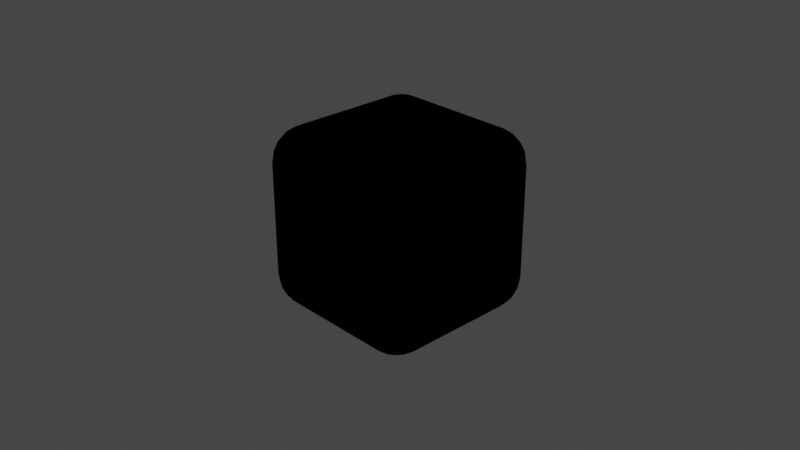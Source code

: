 # Source: Rounded_Cube.blend  (saved by Blender 2.93.21; exported with 4.5.12 LTS)
import bpy
from mathutils import Matrix  # noqa: F401  (used for matrix-valued properties, if any)

bpy.ops.wm.read_factory_settings(use_empty=True)
scene = bpy.context.scene
scene.name = 'Scene'

# ---- collections
col_collection = bpy.data.collections.new('Collection'); scene.collection.children.link(col_collection)

# ---- materials (node trees are filled in below, after node groups)
mat_cube = bpy.data.materials.new('Cube')
mat_cube.alpha_threshold = 0.0
mat_cube.use_transparent_shadow = False
mat_cube.line_color = (0.0, 0.0, 0.0, 1.0)

# ---- material node trees
mat_cube.use_nodes = True; mat_cube.node_tree.nodes.clear()
_N = mat_cube.node_tree.nodes; _L = mat_cube.node_tree.links
n0 = _N.new('ShaderNodeOutputMaterial'); n0.name = 'Material Output'; n0.location = (300, 300)
n1 = _N.new('ShaderNodeBsdfToon'); n1.name = 'Toon BSDF'; n1.location = (10, 300)
n1.inputs[0].default_value = (1.0, 1.0, 1.0, 1.0)
n2 = _N.new('ShaderNodeEeveeSpecular'); n2.name = 'Specular'; n2.location = (100, 300)
n2.inputs[0].default_value = (0.08144, 0.4216, 0.8, 1.0)
n2.inputs[1].default_value = (0.05096, 0.5277, 0.2477, 1.0)
n2.inputs[2].default_value = 0.5
_L.new(n2.outputs[0], n0.inputs[0])
n0.is_active_output = True

# ---- world
world_world = bpy.data.worlds.new('World'); scene.world = world_world
world_world.use_nodes = True; world_world.node_tree.nodes.clear()
_N = world_world.node_tree.nodes; _L = world_world.node_tree.links
n0 = _N.new('ShaderNodeOutputWorld'); n0.name = 'World Output'; n0.location = (300, 300)
n1 = _N.new('ShaderNodeBackground'); n1.name = 'Background'; n1.location = (10, 300)
n1.inputs[0].default_value = (0.05088, 0.05088, 0.05088, 1.0)
_L.new(n1.outputs[0], n0.inputs[0])
n0.is_active_output = True
world_world.color = (0.05088, 0.05088, 0.05088)
world_world.use_sun_shadow = False
world_world.sun_shadow_jitter_overblur = 0.0

# ---- cameras
cam_camera = bpy.data.cameras.new('Camera')
cam_camera.clip_end = 100.0
cam_camera.ortho_scale = 7.314

# ---- lights
light_light = bpy.data.lights.new('Light', 'POINT')
light_light.transmission_factor = 0.0
light_light.energy = 1000.0
light_light.shadow_soft_size = 0.1
light_light.shadow_maximum_resolution = 0.006
light_light.use_absolute_resolution = True

# ---- meshes
me_cube = bpy.data.meshes.new('Cube')
me_cube.from_pydata([(0.6184, 1.0, 0.6184), (0.6184, 0.6184, 1.0), (1.0, 0.6184, 0.6184), (0.6184, 0.9813, 0.7363), (0.6184, 0.9271, 0.8427), (0.7363, 0.9813, 0.6184), (0.7395, 0.9592, 0.7402), (0.7355, 0.9081, 0.8375), (0.8427, 0.9271, 0.6184), (0.8377, 0.9078, 0.7358), (0.8203, 0.8715, 0.8203), (0.7363, 0.6184, 0.9813), (0.8427, 0.6184, 0.9271), (0.6184, 0.7363, 0.9813), (0.7402, 0.7395, 0.9592), (0.8375, 0.7355, 0.9081), (0.6184, 0.8427, 0.9271), (0.7358, 0.8377, 0.9078), (0.8203, 0.8203, 0.8715), (0.9813, 0.7363, 0.6184), (0.9271, 0.8427, 0.6184), (0.9813, 0.6184, 0.7363), (0.9592, 0.7402, 0.7395), (0.9081, 0.8375, 0.7355), (0.9271, 0.6184, 0.8427), (0.9078, 0.7358, 0.8377), (0.8715, 0.8203, 0.8203), (0.6184, 0.6184, -1.0), (0.6184, 1.0, -0.6184), (1.0, 0.6184, -0.6184), (0.6184, 0.7363, -0.9813), (0.6184, 0.8427, -0.9271), (0.7363, 0.6184, -0.9813), (0.7395, 0.7402, -0.9592), (0.7355, 0.8375, -0.9081), (0.8427, 0.6184, -0.9271), (0.8377, 0.7358, -0.9078), (0.8203, 0.8203, -0.8715), (0.7363, 0.9813, -0.6184), (0.8427, 0.9271, -0.6184), (0.6184, 0.9813, -0.7363), (0.7402, 0.9592, -0.7395), (0.8375, 0.9081, -0.7355), (0.6184, 0.9271, -0.8427), (0.7358, 0.9078, -0.8377), (0.8203, 0.8715, -0.8203), (0.9813, 0.6184, -0.7363), (0.9271, 0.6184, -0.8427), (0.9813, 0.7363, -0.6184), (0.9592, 0.7395, -0.7402), (0.9081, 0.7355, -0.8375), (0.9271, 0.8427, -0.6184), (0.9078, 0.8377, -0.7358), (0.8715, 0.8203, -0.8203), (1.0, -0.6184, 0.6184), (0.6184, -0.6184, 1.0), (0.6184, -1.0, 0.6184), (0.9813, -0.6184, 0.7363), (0.9271, -0.6184, 0.8427), (0.9813, -0.7363, 0.6184), (0.9592, -0.7395, 0.7402), (0.9081, -0.7355, 0.8375), (0.9271, -0.8427, 0.6184), (0.9078, -0.8377, 0.7358), (0.8715, -0.8203, 0.8203), (0.6184, -0.7363, 0.9813), (0.6184, -0.8427, 0.9271), (0.7363, -0.6184, 0.9813), (0.7395, -0.7402, 0.9592), (0.7355, -0.8375, 0.9081), (0.8427, -0.6184, 0.9271), (0.8377, -0.7358, 0.9078), (0.8203, -0.8203, 0.8715), (0.7363, -0.9813, 0.6184), (0.8427, -0.9271, 0.6184), (0.6184, -0.9813, 0.7363), (0.7402, -0.9592, 0.7395), (0.8375, -0.9081, 0.7355), (0.6184, -0.9271, 0.8427), (0.7358, -0.9078, 0.8377), (0.8203, -0.8715, 0.8203), (1.0, -0.6184, -0.6184), (0.6184, -1.0, -0.6184), (0.6184, -0.6184, -1.0), (0.9813, -0.7363, -0.6184), (0.9271, -0.8427, -0.6184), (0.9813, -0.6184, -0.7363), (0.9592, -0.7402, -0.7395), (0.9081, -0.8375, -0.7355), (0.9271, -0.6184, -0.8427), (0.9078, -0.7358, -0.8377), (0.8715, -0.8203, -0.8203), (0.6184, -0.9813, -0.7363), (0.6184, -0.9271, -0.8427), (0.7363, -0.9813, -0.6184), (0.7395, -0.9592, -0.7402), (0.7355, -0.9081, -0.8375), (0.8427, -0.9271, -0.6184), (0.8377, -0.9078, -0.7358), (0.8203, -0.8715, -0.8203), (0.7363, -0.6184, -0.9813), (0.8427, -0.6184, -0.9271), (0.6184, -0.7363, -0.9813), (0.7402, -0.7395, -0.9592), (0.8375, -0.7355, -0.9081), (0.6184, -0.8427, -0.9271), (0.7358, -0.8377, -0.9078), (0.8203, -0.8203, -0.8715), (-0.6184, 1.0, 0.6184), (-1.0, 0.6184, 0.6184), (-0.6184, 0.6184, 1.0), (-0.7363, 0.9813, 0.6184), (-0.8427, 0.9271, 0.6184), (-0.6184, 0.9813, 0.7363), (-0.7402, 0.9592, 0.7395), (-0.8375, 0.9081, 0.7355), (-0.6184, 0.9271, 0.8427), (-0.7358, 0.9078, 0.8377), (-0.8203, 0.8715, 0.8203), (-0.9813, 0.6184, 0.7363), (-0.9271, 0.6184, 0.8427), (-0.9813, 0.7363, 0.6184), (-0.9592, 0.7395, 0.7402), (-0.9081, 0.7355, 0.8375), (-0.9271, 0.8427, 0.6184), (-0.9078, 0.8377, 0.7358), (-0.8715, 0.8203, 0.8203), (-0.6184, 0.7363, 0.9813), (-0.6184, 0.8427, 0.9271), (-0.7363, 0.6184, 0.9813), (-0.7395, 0.7402, 0.9592), (-0.7355, 0.8375, 0.9081), (-0.8427, 0.6184, 0.9271), (-0.8377, 0.7358, 0.9078), (-0.8203, 0.8203, 0.8715), (-1.0, 0.6184, -0.6184), (-0.6184, 1.0, -0.6184), (-0.6184, 0.6184, -1.0), (-0.9813, 0.7363, -0.6184), (-0.9271, 0.8427, -0.6184), (-0.9813, 0.6184, -0.7363), (-0.9592, 0.7402, -0.7395), (-0.9081, 0.8375, -0.7355), (-0.9271, 0.6184, -0.8427), (-0.9078, 0.7358, -0.8377), (-0.8715, 0.8203, -0.8203), (-0.6184, 0.9813, -0.7363), (-0.6184, 0.9271, -0.8427), (-0.7363, 0.9813, -0.6184), (-0.7395, 0.9592, -0.7402), (-0.7355, 0.9081, -0.8375), (-0.8427, 0.9271, -0.6184), (-0.8377, 0.9078, -0.7358), (-0.8203, 0.8715, -0.8203), (-0.7363, 0.6184, -0.9813), (-0.8427, 0.6184, -0.9271), (-0.6184, 0.7363, -0.9813), (-0.7402, 0.7395, -0.9592), (-0.8375, 0.7355, -0.9081), (-0.6184, 0.8427, -0.9271), (-0.7358, 0.8377, -0.9078), (-0.8203, 0.8203, -0.8715), (-1.0, -0.6184, 0.6184), (-0.6184, -1.0, 0.6184), (-0.6184, -0.6184, 1.0), (-0.9813, -0.7363, 0.6184), (-0.9271, -0.8427, 0.6184), (-0.9813, -0.6184, 0.7363), (-0.9592, -0.7402, 0.7395), (-0.9081, -0.8375, 0.7355), (-0.9271, -0.6184, 0.8427), (-0.9078, -0.7358, 0.8377), (-0.8715, -0.8203, 0.8203), (-0.6184, -0.9813, 0.7363), (-0.6184, -0.9271, 0.8427), (-0.7363, -0.9813, 0.6184), (-0.7395, -0.9592, 0.7402), (-0.7355, -0.9081, 0.8375), (-0.8427, -0.9271, 0.6184), (-0.8377, -0.9078, 0.7358), (-0.8203, -0.8715, 0.8203), (-0.7363, -0.6184, 0.9813), (-0.8427, -0.6184, 0.9271), (-0.6184, -0.7363, 0.9813), (-0.7402, -0.7395, 0.9592), (-0.8375, -0.7355, 0.9081), (-0.6184, -0.8427, 0.9271), (-0.7358, -0.8377, 0.9078), (-0.8203, -0.8203, 0.8715), (-0.6184, -0.6184, -1.0), (-0.6184, -1.0, -0.6184), (-1.0, -0.6184, -0.6184), (-0.6184, -0.7363, -0.9813), (-0.6184, -0.8427, -0.9271), (-0.7363, -0.6184, -0.9813), (-0.7395, -0.7402, -0.9592), (-0.7355, -0.8375, -0.9081), (-0.8427, -0.6184, -0.9271), (-0.8377, -0.7358, -0.9078), (-0.8203, -0.8203, -0.8715), (-0.7363, -0.9813, -0.6184), (-0.8427, -0.9271, -0.6184), (-0.6184, -0.9813, -0.7363), (-0.7402, -0.9592, -0.7395), (-0.8375, -0.9081, -0.7355), (-0.6184, -0.9271, -0.8427), (-0.7358, -0.9078, -0.8377), (-0.8203, -0.8715, -0.8203), (-0.9813, -0.6184, -0.7363), (-0.9271, -0.6184, -0.8427), (-0.9813, -0.7363, -0.6184), (-0.9592, -0.7395, -0.7402), (-0.9081, -0.7355, -0.8375), (-0.9271, -0.8427, -0.6184), (-0.9078, -0.8377, -0.7358), (-0.8715, -0.8203, -0.8203)], [], [(137, 27, 83, 189), (191, 162, 109, 135), (82, 56, 163, 190), (1, 110, 164, 55), (29, 2, 54, 81), (0, 3, 6, 5), (3, 4, 7, 6), (4, 16, 17, 7), (5, 6, 9, 8), (6, 7, 10, 9), (7, 17, 18, 10), (1, 11, 14, 13), (11, 12, 15, 14), (12, 24, 25, 15), (13, 14, 17, 16), (14, 15, 18, 17), (15, 25, 26, 18), (2, 19, 22, 21), (19, 20, 23, 22), (20, 8, 9, 23), (21, 22, 25, 24), (22, 23, 26, 25), (23, 9, 10, 26), (10, 18, 26), (27, 30, 33, 32), (30, 31, 34, 33), (31, 43, 44, 34), (32, 33, 36, 35), (33, 34, 37, 36), (34, 44, 45, 37), (28, 38, 41, 40), (38, 39, 42, 41), (39, 51, 52, 42), (40, 41, 44, 43), (41, 42, 45, 44), (42, 52, 53, 45), (29, 46, 49, 48), (46, 47, 50, 49), (47, 35, 36, 50), (48, 49, 52, 51), (49, 50, 53, 52), (50, 36, 37, 53), (37, 45, 53), (54, 57, 60, 59), (57, 58, 61, 60), (58, 70, 71, 61), (59, 60, 63, 62), (60, 61, 64, 63), (61, 71, 72, 64), (55, 65, 68, 67), (65, 66, 69, 68), (66, 78, 79, 69), (67, 68, 71, 70), (68, 69, 72, 71), (69, 79, 80, 72), (56, 73, 76, 75), (73, 74, 77, 76), (74, 62, 63, 77), (75, 76, 79, 78), (76, 77, 80, 79), (77, 63, 64, 80), (64, 72, 80), (81, 84, 87, 86), (84, 85, 88, 87), (85, 97, 98, 88), (86, 87, 90, 89), (87, 88, 91, 90), (88, 98, 99, 91), (82, 92, 95, 94), (92, 93, 96, 95), (93, 105, 106, 96), (94, 95, 98, 97), (95, 96, 99, 98), (96, 106, 107, 99), (83, 100, 103, 102), (100, 101, 104, 103), (101, 89, 90, 104), (102, 103, 106, 105), (103, 104, 107, 106), (104, 90, 91, 107), (91, 99, 107), (108, 111, 114, 113), (111, 112, 115, 114), (112, 124, 125, 115), (113, 114, 117, 116), (114, 115, 118, 117), (115, 125, 126, 118), (109, 119, 122, 121), (119, 120, 123, 122), (120, 132, 133, 123), (121, 122, 125, 124), (122, 123, 126, 125), (123, 133, 134, 126), (110, 127, 130, 129), (127, 128, 131, 130), (128, 116, 117, 131), (129, 130, 133, 132), (130, 131, 134, 133), (131, 117, 118, 134), (118, 126, 134), (135, 138, 141, 140), (138, 139, 142, 141), (139, 151, 152, 142), (140, 141, 144, 143), (141, 142, 145, 144), (142, 152, 153, 145), (136, 146, 149, 148), (146, 147, 150, 149), (147, 159, 160, 150), (148, 149, 152, 151), (149, 150, 153, 152), (150, 160, 161, 153), (137, 154, 157, 156), (154, 155, 158, 157), (155, 143, 144, 158), (156, 157, 160, 159), (157, 158, 161, 160), (158, 144, 145, 161), (145, 153, 161), (162, 165, 168, 167), (165, 166, 169, 168), (166, 178, 179, 169), (167, 168, 171, 170), (168, 169, 172, 171), (169, 179, 180, 172), (163, 173, 176, 175), (173, 174, 177, 176), (174, 186, 187, 177), (175, 176, 179, 178), (176, 177, 180, 179), (177, 187, 188, 180), (164, 181, 184, 183), (181, 182, 185, 184), (182, 170, 171, 185), (183, 184, 187, 186), (184, 185, 188, 187), (185, 171, 172, 188), (172, 180, 188), (189, 192, 195, 194), (192, 193, 196, 195), (193, 205, 206, 196), (194, 195, 198, 197), (195, 196, 199, 198), (196, 206, 207, 199), (190, 200, 203, 202), (200, 201, 204, 203), (201, 213, 214, 204), (202, 203, 206, 205), (203, 204, 207, 206), (204, 214, 215, 207), (191, 208, 211, 210), (208, 209, 212, 211), (209, 197, 198, 212), (210, 211, 214, 213), (211, 212, 215, 214), (212, 198, 199, 215), (199, 207, 215), (137, 189, 194, 154), (154, 194, 197, 155), (155, 197, 209, 143), (143, 209, 208, 140), (140, 208, 191, 135), (27, 137, 156, 30), (30, 156, 159, 31), (31, 159, 147, 43), (43, 147, 146, 40), (40, 146, 136, 28), (2, 29, 48, 19), (19, 48, 51, 20), (20, 51, 39, 8), (8, 39, 38, 5), (5, 38, 28, 0), (190, 163, 175, 200), (200, 175, 178, 201), (201, 178, 166, 213), (213, 166, 165, 210), (210, 165, 162, 191), (56, 82, 94, 73), (73, 94, 97, 74), (74, 97, 85, 62), (62, 85, 84, 59), (59, 84, 81, 54), (108, 136, 148, 111), (111, 148, 151, 112), (112, 151, 139, 124), (124, 139, 138, 121), (121, 138, 135, 109), (55, 164, 183, 65), (65, 183, 186, 66), (66, 186, 174, 78), (78, 174, 173, 75), (75, 173, 163, 56), (1, 55, 67, 11), (11, 67, 70, 12), (12, 70, 58, 24), (24, 58, 57, 21), (21, 57, 54, 2), (189, 83, 102, 192), (192, 102, 105, 193), (193, 105, 93, 205), (205, 93, 92, 202), (202, 92, 82, 190), (164, 110, 129, 181), (181, 129, 132, 182), (182, 132, 120, 170), (170, 120, 119, 167), (167, 119, 109, 162), (110, 1, 13, 127), (127, 13, 16, 128), (128, 16, 4, 116), (116, 4, 3, 113), (113, 3, 0, 108), (83, 27, 32, 100), (100, 32, 35, 101), (101, 35, 47, 89), (89, 47, 46, 86), (86, 46, 29, 81), (136, 108, 0, 28)])
me_cube.polygons.foreach_set('use_smooth', [True] * 218)
_uv = me_cube.uv_layers.new(name='UVMap')
_uv.uv.foreach_set('vector', [0.1727, 0.5477, 0.3273, 0.5477, 0.3273, 0.7023, 0.1727, 0.7023, 0.4227, 0.0477, 0.5773, 0.0477, 0.5773, 0.2023, 0.4227, 0.2023, 0.4227, 0.7977, 0.5773, 0.7977, 0.5773, 0.9523, 0.4227, 0.9523, 0.6727, 0.5477, 0.8273, 0.5477, 0.8273, 0.7023, 0.6727, 0.7023, 0.4227, 0.5477, 0.5773, 0.5477, 0.5773, 0.7023, 0.4227, 0.7023, 0.5773, 0.4523, 0.592, 0.4523, 0.5925, 0.4674, 0.5773, 0.467, 0.592, 0.4523, 0.6053, 0.4523, 0.6047, 0.4669, 0.5925, 0.4674, 0.6053, 0.4523, 0.625, 0.4523, 0.625, 0.467, 0.6047, 0.4669, 0.5773, 0.467, 0.5925, 0.4674, 0.592, 0.4797, 0.5773, 0.4803, 0.5925, 0.4674, 0.6047, 0.4669, 0.6025, 0.4775, 0.592, 0.4797, 0.6047, 0.4669, 0.625, 0.467, 0.625, 0.4775, 0.6025, 0.4775, 0.6727, 0.5477, 0.658, 0.5477, 0.6575, 0.5326, 0.6727, 0.533, 0.658, 0.5477, 0.6447, 0.5477, 0.6453, 0.5331, 0.6575, 0.5326, 0.6447, 0.5477, 0.625, 0.5477, 0.625, 0.533, 0.6453, 0.5331, 0.6727, 0.533, 0.6575, 0.5326, 0.658, 0.5203, 0.6727, 0.5197, 0.6575, 0.5326, 0.6453, 0.5331, 0.6475, 0.5225, 0.658, 0.5203, 0.6453, 0.5331, 0.625, 0.533, 0.625, 0.5225, 0.6475, 0.5225, 0.5773, 0.5477, 0.5773, 0.533, 0.5924, 0.5325, 0.592, 0.5477, 0.5773, 0.533, 0.5773, 0.5197, 0.5919, 0.5203, 0.5924, 0.5325, 0.5773, 0.5197, 0.5773, 0.5, 0.592, 0.5, 0.5919, 0.5203, 0.592, 0.5477, 0.5924, 0.5325, 0.6047, 0.533, 0.6053, 0.5477, 0.5924, 0.5325, 0.5919, 0.5203, 0.6025, 0.5225, 0.6047, 0.533, 0.5919, 0.5203, 0.592, 0.5, 0.6025, 0.5, 0.6025, 0.5225, 0.6025, 0.4775, 0.625, 0.4775, 0.6025, 0.5, 0.3273, 0.5477, 0.3273, 0.533, 0.3424, 0.5325, 0.342, 0.5477, 0.3273, 0.533, 0.3273, 0.5197, 0.3419, 0.5203, 0.3424, 0.5325, 0.3273, 0.5197, 0.3273, 0.5, 0.342, 0.5, 0.3419, 0.5203, 0.342, 0.5477, 0.3424, 0.5325, 0.3547, 0.533, 0.3553, 0.5477, 0.3424, 0.5325, 0.3419, 0.5203, 0.3525, 0.5225, 0.3547, 0.533, 0.3419, 0.5203, 0.342, 0.5, 0.3525, 0.5, 0.3525, 0.5225, 0.4227, 0.4523, 0.4227, 0.467, 0.4076, 0.4675, 0.408, 0.4523, 0.4227, 0.467, 0.4227, 0.4803, 0.4081, 0.4797, 0.4076, 0.4675, 0.4227, 0.4803, 0.4227, 0.5, 0.408, 0.5, 0.4081, 0.4797, 0.408, 0.4523, 0.4076, 0.4675, 0.3953, 0.467, 0.3947, 0.4523, 0.4076, 0.4675, 0.4081, 0.4797, 0.3975, 0.4775, 0.3953, 0.467, 0.4081, 0.4797, 0.408, 0.5, 0.3975, 0.5, 0.3975, 0.4775, 0.4227, 0.5477, 0.408, 0.5477, 0.4075, 0.5326, 0.4227, 0.533, 0.408, 0.5477, 0.3947, 0.5477, 0.3953, 0.5331, 0.4075, 0.5326, 0.3947, 0.5477, 0.375, 0.5477, 0.375, 0.533, 0.3953, 0.5331, 0.4227, 0.533, 0.4075, 0.5326, 0.408, 0.5203, 0.4227, 0.5197, 0.4075, 0.5326, 0.3953, 0.5331, 0.3975, 0.5225, 0.408, 0.5203, 0.3953, 0.5331, 0.375, 0.533, 0.375, 0.5225, 0.3975, 0.5225, 0.3525, 0.5225, 0.3525, 0.5, 0.375, 0.5225, 0.5773, 0.7023, 0.592, 0.7023, 0.5925, 0.7174, 0.5773, 0.717, 0.592, 0.7023, 0.6053, 0.7023, 0.6047, 0.7169, 0.5925, 0.7174, 0.6053, 0.7023, 0.625, 0.7023, 0.625, 0.717, 0.6047, 0.7169, 0.5773, 0.717, 0.5925, 0.7174, 0.592, 0.7297, 0.5773, 0.7303, 0.5925, 0.7174, 0.6047, 0.7169, 0.6025, 0.7275, 0.592, 0.7297, 0.6047, 0.7169, 0.625, 0.717, 0.625, 0.7275, 0.6025, 0.7275, 0.6727, 0.7023, 0.6727, 0.717, 0.6576, 0.7175, 0.658, 0.7023, 0.6727, 0.717, 0.6727, 0.7303, 0.6581, 0.7297, 0.6576, 0.7175, 0.6159, 0.7977, 0.625, 0.7977, 0.625, 0.783, 0.6135, 0.7831, 0.658, 0.7023, 0.6576, 0.7175, 0.6453, 0.717, 0.6447, 0.7023, 0.6576, 0.7175, 0.6581, 0.7297, 0.6475, 0.7275, 0.6453, 0.717, 0.6135, 0.7831, 0.625, 0.783, 0.625, 0.7725, 0.6089, 0.7725, 0.5773, 0.7977, 0.5773, 0.783, 0.5924, 0.7825, 0.592, 0.7977, 0.5773, 0.783, 0.5773, 0.7697, 0.5919, 0.7703, 0.5924, 0.7825, 0.5773, 0.7697, 0.5773, 0.75, 0.592, 0.75, 0.5919, 0.7703, 0.592, 0.7977, 0.5924, 0.7825, 0.6047, 0.783, 0.6053, 0.7977, 0.5924, 0.7825, 0.5919, 0.7703, 0.6025, 0.7725, 0.6047, 0.783, 0.5919, 0.7703, 0.592, 0.75, 0.6025, 0.75, 0.6025, 0.7725, 0.6025, 0.7275, 0.625, 0.7275, 0.6025, 0.75, 0.4227, 0.7023, 0.4227, 0.717, 0.4076, 0.7175, 0.408, 0.7023, 0.4227, 0.717, 0.4227, 0.7303, 0.4081, 0.7297, 0.4076, 0.7175, 0.4227, 0.7303, 0.4227, 0.75, 0.408, 0.75, 0.4081, 0.7297, 0.408, 0.7023, 0.4076, 0.7175, 0.3953, 0.717, 0.3947, 0.7023, 0.4076, 0.7175, 0.4081, 0.7297, 0.3975, 0.7275, 0.3953, 0.717, 0.4081, 0.7297, 0.408, 0.75, 0.3975, 0.75, 0.3975, 0.7275, 0.4227, 0.7977, 0.408, 0.7977, 0.4075, 0.7826, 0.4227, 0.783, 0.408, 0.7977, 0.3947, 0.7977, 0.3953, 0.7831, 0.4075, 0.7826, 0.3273, 0.7409, 0.3273, 0.75, 0.342, 0.75, 0.3419, 0.7385, 0.4227, 0.783, 0.4075, 0.7826, 0.408, 0.7703, 0.4227, 0.7697, 0.4075, 0.7826, 0.3953, 0.7831, 0.3975, 0.7725, 0.408, 0.7703, 0.3419, 0.7385, 0.342, 0.75, 0.3525, 0.75, 0.3525, 0.7339, 0.3273, 0.7023, 0.342, 0.7023, 0.3425, 0.7174, 0.3273, 0.717, 0.342, 0.7023, 0.3553, 0.7023, 0.3547, 0.7169, 0.3425, 0.7174, 0.3553, 0.7023, 0.375, 0.7023, 0.375, 0.717, 0.3547, 0.7169, 0.3273, 0.717, 0.3425, 0.7174, 0.342, 0.7297, 0.3273, 0.7303, 0.3425, 0.7174, 0.3547, 0.7169, 0.3525, 0.7275, 0.342, 0.7297, 0.3547, 0.7169, 0.375, 0.717, 0.375, 0.7275, 0.3525, 0.7275, 0.3975, 0.7661, 0.375, 0.7725, 0.375, 0.7725, 0.5773, 0.2977, 0.5773, 0.283, 0.5924, 0.2825, 0.592, 0.2977, 0.5773, 0.283, 0.5773, 0.2697, 0.5919, 0.2703, 0.5924, 0.2825, 0.5773, 0.2697, 0.5773, 0.25, 0.592, 0.25, 0.5919, 0.2703, 0.592, 0.2977, 0.5924, 0.2825, 0.6047, 0.283, 0.6053, 0.2977, 0.5924, 0.2825, 0.5919, 0.2703, 0.6025, 0.2725, 0.6047, 0.283, 0.5919, 0.2703, 0.592, 0.25, 0.6025, 0.25, 0.6025, 0.2725, 0.5773, 0.2023, 0.592, 0.2023, 0.5925, 0.2174, 0.5773, 0.217, 0.592, 0.2023, 0.6053, 0.2023, 0.6047, 0.2169, 0.5925, 0.2174, 0.6053, 0.2023, 0.625, 0.2023, 0.625, 0.217, 0.6047, 0.2169, 0.5773, 0.217, 0.5925, 0.2174, 0.592, 0.2297, 0.5773, 0.2303, 0.5925, 0.2174, 0.6047, 0.2169, 0.6025, 0.2275, 0.592, 0.2297, 0.6047, 0.2169, 0.625, 0.217, 0.625, 0.2275, 0.6025, 0.2275, 0.8273, 0.5477, 0.8273, 0.533, 0.8424, 0.5325, 0.842, 0.5477, 0.8273, 0.533, 0.8273, 0.5197, 0.8419, 0.5203, 0.8424, 0.5325, 0.6159, 0.2977, 0.625, 0.2977, 0.625, 0.283, 0.6135, 0.2831, 0.842, 0.5477, 0.8424, 0.5325, 0.8547, 0.533, 0.8553, 0.5477, 0.8424, 0.5325, 0.8419, 0.5203, 0.8525, 0.5225, 0.8547, 0.533, 0.6135, 0.2831, 0.625, 0.283, 0.625, 0.2725, 0.6089, 0.2725, 0.6025, 0.2339, 0.625, 0.2275, 0.625, 0.2275, 0.4227, 0.2023, 0.4227, 0.217, 0.4076, 0.2175, 0.408, 0.2023, 0.4227, 0.217, 0.4227, 0.2303, 0.4081, 0.2297, 0.4076, 0.2175, 0.4227, 0.2303, 0.4227, 0.25, 0.408, 0.25, 0.4081, 0.2297, 0.408, 0.2023, 0.4076, 0.2175, 0.3953, 0.217, 0.3947, 0.2023, 0.4076, 0.2175, 0.4081, 0.2297, 0.3975, 0.2275, 0.3953, 0.217, 0.4081, 0.2297, 0.408, 0.25, 0.3975, 0.25, 0.3975, 0.2275, 0.4227, 0.2977, 0.408, 0.2977, 0.4075, 0.2826, 0.4227, 0.283, 0.408, 0.2977, 0.3947, 0.2977, 0.3953, 0.2831, 0.4075, 0.2826, 0.1727, 0.5091, 0.1727, 0.5, 0.158, 0.5, 0.1581, 0.5115, 0.4227, 0.283, 0.4075, 0.2826, 0.408, 0.2703, 0.4227, 0.2697, 0.4075, 0.2826, 0.3953, 0.2831, 0.3975, 0.2725, 0.408, 0.2703, 0.1581, 0.5115, 0.158, 0.5, 0.1475, 0.5, 0.1475, 0.5161, 0.1727, 0.5477, 0.158, 0.5477, 0.1575, 0.5326, 0.1727, 0.533, 0.158, 0.5477, 0.1447, 0.5477, 0.1453, 0.5331, 0.1575, 0.5326, 0.1447, 0.5477, 0.125, 0.5477, 0.125, 0.533, 0.1453, 0.5331, 0.1727, 0.533, 0.1575, 0.5326, 0.158, 0.5203, 0.1727, 0.5197, 0.1575, 0.5326, 0.1453, 0.5331, 0.1475, 0.5225, 0.158, 0.5203, 0.1453, 0.5331, 0.125, 0.533, 0.125, 0.5225, 0.1475, 0.5225, 0.3975, 0.2275, 0.3975, 0.25, 0.375, 0.2275, 0.5773, 0.0477, 0.5773, 0.03296, 0.5924, 0.03248, 0.592, 0.0477, 0.5773, 0.03296, 0.5773, 0.01967, 0.5919, 0.02031, 0.5924, 0.03248, 0.5773, 0.01967, 0.5773, 0.0, 0.592, 0.0, 0.5919, 0.02031, 0.592, 0.0477, 0.5924, 0.03248, 0.6047, 0.03302, 0.6053, 0.0477, 0.5924, 0.03248, 0.5919, 0.02031, 0.6025, 0.02246, 0.6047, 0.03302, 0.5919, 0.02031, 0.592, 0.0, 0.6025, 0.0, 0.6025, 0.02246, 0.5773, 0.9523, 0.592, 0.9523, 0.5925, 0.9674, 0.5773, 0.967, 0.592, 0.9523, 0.6053, 0.9523, 0.6047, 0.9669, 0.5925, 0.9674, 0.6053, 0.9523, 0.625, 0.9523, 0.625, 0.967, 0.6047, 0.9669, 0.5773, 0.967, 0.5925, 0.9674, 0.592, 0.9797, 0.5773, 0.9803, 0.5925, 0.9674, 0.6047, 0.9669, 0.6025, 0.9775, 0.592, 0.9797, 0.6047, 0.9669, 0.625, 0.967, 0.625, 0.9775, 0.6025, 0.9775, 0.8273, 0.7023, 0.842, 0.7023, 0.8425, 0.7174, 0.8273, 0.717, 0.842, 0.7023, 0.8553, 0.7023, 0.8547, 0.7169, 0.8425, 0.7174, 0.6159, 0.0477, 0.625, 0.0477, 0.625, 0.03302, 0.6135, 0.03306, 0.8273, 0.717, 0.8425, 0.7174, 0.842, 0.7297, 0.8273, 0.7303, 0.8425, 0.7174, 0.8547, 0.7169, 0.8525, 0.7275, 0.842, 0.7297, 0.6135, 0.03306, 0.625, 0.03302, 0.625, 0.02246, 0.6089, 0.02246, 0.6025, 0.02246, 0.6025, 0.0, 0.625, 0.02246, 0.1727, 0.7023, 0.1727, 0.717, 0.1576, 0.7175, 0.158, 0.7023, 0.1727, 0.717, 0.1727, 0.7303, 0.1581, 0.7297, 0.1576, 0.7175, 0.1727, 0.7303, 0.1727, 0.75, 0.158, 0.75, 0.1581, 0.7297, 0.158, 0.7023, 0.1576, 0.7175, 0.1453, 0.717, 0.1447, 0.7023, 0.1576, 0.7175, 0.1581, 0.7297, 0.1475, 0.7275, 0.1453, 0.717, 0.1581, 0.7297, 0.158, 0.75, 0.1475, 0.75, 0.1475, 0.7275, 0.4227, 0.9523, 0.4227, 0.967, 0.4076, 0.9675, 0.408, 0.9523, 0.4227, 0.967, 0.4227, 0.9803, 0.4081, 0.9797, 0.4076, 0.9675, 0.4227, 0.009106, 0.4227, 0.0, 0.408, 0.0, 0.4081, 0.01149, 0.408, 0.9523, 0.4076, 0.9675, 0.3953, 0.967, 0.3947, 0.9523, 0.4076, 0.9675, 0.4081, 0.9797, 0.3975, 0.9775, 0.3953, 0.967, 0.4081, 0.01149, 0.408, 0.0, 0.3975, 0.0, 0.3975, 0.01606, 0.4227, 0.0477, 0.408, 0.0477, 0.4075, 0.03257, 0.4227, 0.03296, 0.408, 0.0477, 0.3947, 0.0477, 0.3953, 0.03306, 0.4075, 0.03257, 0.1341, 0.7023, 0.125, 0.7023, 0.125, 0.717, 0.1365, 0.7169, 0.4227, 0.03296, 0.4075, 0.03257, 0.408, 0.02029, 0.4227, 0.01967, 0.4075, 0.03257, 0.3953, 0.03306, 0.3975, 0.02246, 0.408, 0.02029, 0.1365, 0.7169, 0.125, 0.717, 0.125, 0.7275, 0.1411, 0.7275, 0.1475, 0.7275, 0.1475, 0.75, 0.125, 0.7275, 0.1727, 0.5477, 0.1727, 0.7023, 0.158, 0.7023, 0.158, 0.5477, 0.158, 0.5477, 0.158, 0.7023, 0.1447, 0.7023, 0.1447, 0.5477, 0.1447, 0.5477, 0.1447, 0.7023, 0.125, 0.7023, 0.125, 0.5477, 0.3947, 0.2023, 0.3947, 0.0477, 0.408, 0.0477, 0.408, 0.2023, 0.408, 0.2023, 0.408, 0.0477, 0.4227, 0.0477, 0.4227, 0.2023, 0.3273, 0.5477, 0.1727, 0.5477, 0.1727, 0.533, 0.3273, 0.533, 0.3273, 0.533, 0.1727, 0.533, 0.1727, 0.5197, 0.3273, 0.5197, 0.3273, 0.5197, 0.1727, 0.5197, 0.1727, 0.5, 0.3273, 0.5, 0.3947, 0.4523, 0.3947, 0.2977, 0.408, 0.2977, 0.408, 0.4523, 0.408, 0.4523, 0.408, 0.2977, 0.4227, 0.2977, 0.4227, 0.4523, 0.5773, 0.5477, 0.4227, 0.5477, 0.4227, 0.533, 0.5773, 0.533, 0.5773, 0.533, 0.4227, 0.533, 0.4227, 0.5197, 0.5773, 0.5197, 0.5773, 0.5197, 0.4227, 0.5197, 0.4227, 0.4803, 0.5773, 0.4803, 0.5773, 0.4803, 0.4227, 0.4803, 0.4227, 0.467, 0.5773, 0.467, 0.5773, 0.467, 0.4227, 0.467, 0.4227, 0.4523, 0.5773, 0.4523, 0.4227, 0.9523, 0.5773, 0.9523, 0.5773, 0.967, 0.4227, 0.967, 0.4227, 0.967, 0.5773, 0.967, 0.5773, 0.9803, 0.4227, 0.9803, 0.4227, 0.0, 0.5773, 0.0, 0.5773, 0.01967, 0.4227, 0.01967, 0.4227, 0.01967, 0.5773, 0.01967, 0.5773, 0.03296, 0.4227, 0.03296, 0.4227, 0.03296, 0.5773, 0.03296, 0.5773, 0.0477, 0.4227, 0.0477, 0.5773, 0.7977, 0.4227, 0.7977, 0.4227, 0.783, 0.5773, 0.783, 0.5773, 0.783, 0.4227, 0.783, 0.4227, 0.7697, 0.5773, 0.7697, 0.5773, 0.7697, 0.4227, 0.7697, 0.4227, 0.7303, 0.5773, 0.7303, 0.5773, 0.7303, 0.4227, 0.7303, 0.4227, 0.717, 0.5773, 0.717, 0.5773, 0.717, 0.4227, 0.717, 0.4227, 0.7023, 0.5773, 0.7023, 0.5773, 0.2977, 0.4227, 0.2977, 0.4227, 0.283, 0.5773, 0.283, 0.5773, 0.283, 0.4227, 0.283, 0.4227, 0.2697, 0.5773, 0.2697, 0.5773, 0.2697, 0.4227, 0.2697, 0.4227, 0.2303, 0.5773, 0.2303, 0.5773, 0.2303, 0.4227, 0.2303, 0.4227, 0.217, 0.5773, 0.217, 0.5773, 0.217, 0.4227, 0.217, 0.4227, 0.2023, 0.5773, 0.2023, 0.6727, 0.7023, 0.8273, 0.7023, 0.8273, 0.717, 0.6727, 0.717, 0.6727, 0.717, 0.8273, 0.717, 0.8273, 0.7303, 0.6727, 0.7303, 0.625, 0.7977, 0.625, 0.9523, 0.6053, 0.9523, 0.6053, 0.7977, 0.6053, 0.7977, 0.6053, 0.9523, 0.592, 0.9523, 0.592, 0.7977, 0.592, 0.7977, 0.592, 0.9523, 0.5773, 0.9523, 0.5773, 0.7977, 0.6727, 0.5477, 0.6727, 0.7023, 0.658, 0.7023, 0.658, 0.5477, 0.658, 0.5477, 0.658, 0.7023, 0.6447, 0.7023, 0.6447, 0.5477, 0.6447, 0.5477, 0.6447, 0.7023, 0.6053, 0.7023, 0.6053, 0.5477, 0.6053, 0.5477, 0.6053, 0.7023, 0.592, 0.7023, 0.592, 0.5477, 0.592, 0.5477, 0.592, 0.7023, 0.5773, 0.7023, 0.5773, 0.5477, 0.1727, 0.7023, 0.3273, 0.7023, 0.3273, 0.717, 0.1727, 0.717, 0.1727, 0.717, 0.3273, 0.717, 0.3273, 0.7303, 0.1727, 0.7303, 0.1727, 0.7303, 0.3273, 0.7303, 0.3273, 0.75, 0.1727, 0.75, 0.3947, 0.9523, 0.3947, 0.7977, 0.408, 0.7977, 0.408, 0.9523, 0.408, 0.9523, 0.408, 0.7977, 0.4227, 0.7977, 0.4227, 0.9523, 0.8273, 0.7023, 0.8273, 0.5477, 0.842, 0.5477, 0.842, 0.7023, 0.842, 0.7023, 0.842, 0.5477, 0.8553, 0.5477, 0.8553, 0.7023, 0.625, 0.0477, 0.625, 0.2023, 0.6053, 0.2023, 0.6053, 0.0477, 0.6053, 0.0477, 0.6053, 0.2023, 0.592, 0.2023, 0.592, 0.0477, 0.592, 0.0477, 0.592, 0.2023, 0.5773, 0.2023, 0.5773, 0.0477, 0.8273, 0.5477, 0.6727, 0.5477, 0.6727, 0.533, 0.8273, 0.533, 0.8273, 0.533, 0.6727, 0.533, 0.6727, 0.5197, 0.8273, 0.5197, 0.625, 0.2977, 0.625, 0.4523, 0.6053, 0.4523, 0.6053, 0.2977, 0.6053, 0.2977, 0.6053, 0.4523, 0.592, 0.4523, 0.592, 0.2977, 0.592, 0.2977, 0.592, 0.4523, 0.5773, 0.4523, 0.5773, 0.2977, 0.3273, 0.7023, 0.3273, 0.5477, 0.342, 0.5477, 0.342, 0.7023, 0.342, 0.7023, 0.342, 0.5477, 0.3553, 0.5477, 0.3553, 0.7023, 0.3553, 0.7023, 0.3553, 0.5477, 0.3947, 0.5477, 0.3947, 0.7023, 0.3947, 0.7023, 0.3947, 0.5477, 0.408, 0.5477, 0.408, 0.7023, 0.408, 0.7023, 0.408, 0.5477, 0.4227, 0.5477, 0.4227, 0.7023, 0.4227, 0.2977, 0.5773, 0.2977, 0.5773, 0.4523, 0.4227, 0.4523])
me_cube.materials.append(mat_cube)
me_cube.use_remesh_preserve_volume = False
me_cube.use_remesh_preserve_attributes = False
me_cube.use_mirror_vertex_groups = False
me_cube.update()

# ---- objects
ob_cube = bpy.data.objects.new('Cube', me_cube)
ob_light = bpy.data.objects.new('Light', light_light)
ob_camera = bpy.data.objects.new('Camera', cam_camera)

# ---- transforms, parenting, visibility, modifiers, constraints
ob_cube.location = (0.0, 0.0, 0.0)
ob_cube.lock_rotations_4d = False
ob_cube.empty_display_type = 'ARROWS'
ob_cube.lineart.crease_threshold = 0.0
ob_light.location = (4.076, 1.005, 5.904)
ob_light.rotation_euler = (0.6503, 0.05522, 1.866)
ob_light.lock_rotations_4d = False
ob_light.empty_display_type = 'ARROWS'
ob_light.color = (0.0, 0.0, 0.0, 0.0)
ob_light.lineart.crease_threshold = 0.0
ob_camera.location = (7.359, -6.926, 4.958)
ob_camera.rotation_euler = (1.109, 0.0, 0.8149)
ob_camera.lock_rotations_4d = False
ob_camera.empty_display_type = 'ARROWS'
ob_camera.color = (0.0, 0.0, 0.0, 0.0)
ob_camera.display_type = 'WIRE'
ob_camera.lineart.crease_threshold = 0.0

# ---- collection membership
col_collection.objects.link(ob_cube)
col_collection.objects.link(ob_light)
col_collection.objects.link(ob_camera)

# ---- scene / render settings (as saved in the file)
scene.camera = ob_camera
scene.frame_start = 1; scene.frame_end = 250; scene.frame_set(1)
scene.render.engine = 'BLENDER_EEVEE_NEXT'
scene.cycles.use_denoising = False
scene.cycles.samples = 128
scene.cycles.sampling_pattern = 'TABULATED_SOBOL'
scene.cycles.use_adaptive_sampling = False
scene.cycles.use_light_tree = False
scene.view_settings.view_transform = 'Filmic'
bpy.context.view_layer.update()
